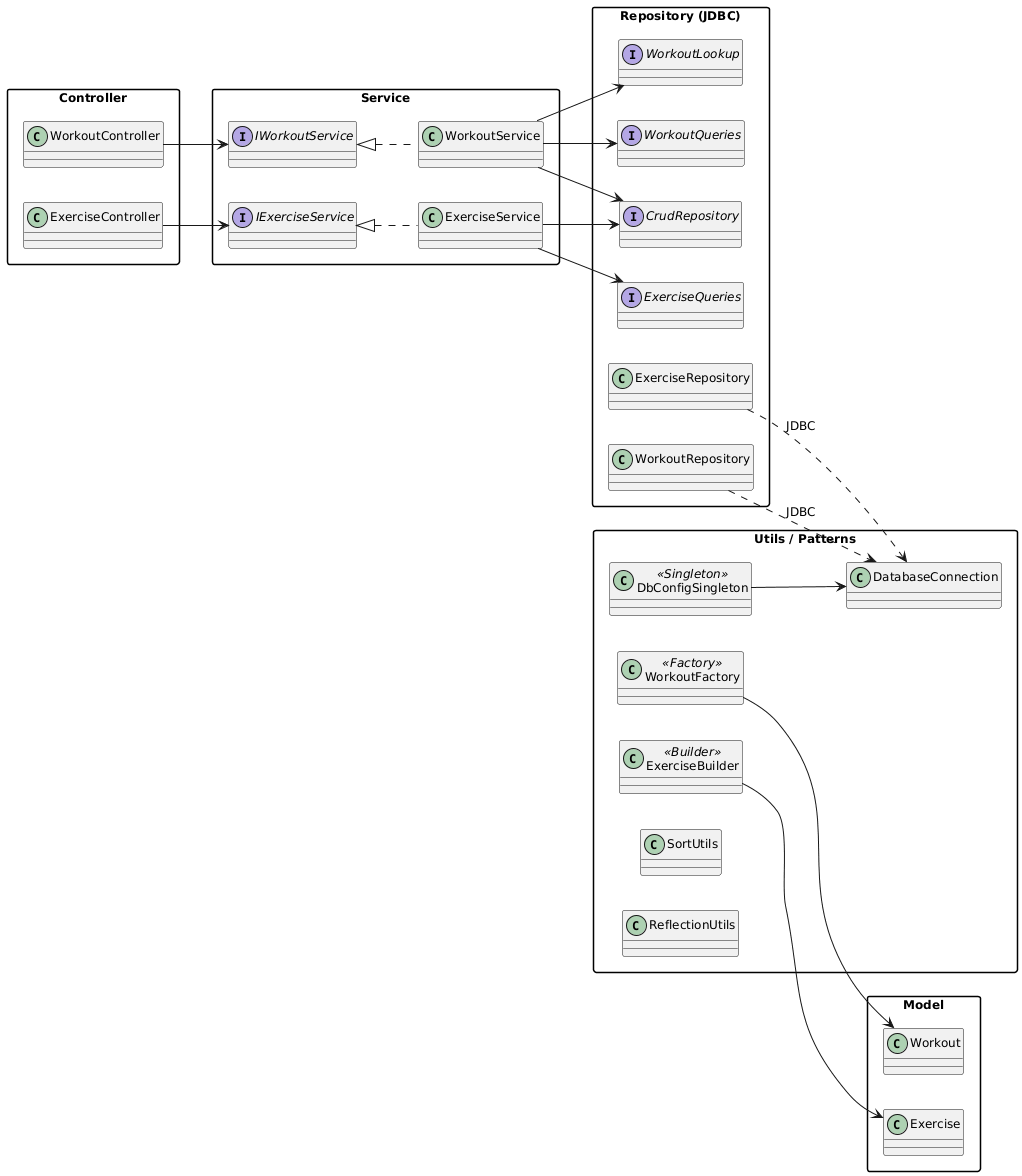

The diagram above was rendered by PlantUML. Its source (embedded in the PNG):
@startuml
left to right direction
skinparam defaultFontSize 12
skinparam packageStyle rectangle

package "Controller" {
  class WorkoutController
  class ExerciseController
}

package "Service" {
  interface IWorkoutService
  interface IExerciseService
  class WorkoutService
  class ExerciseService
}

package "Repository (JDBC)" {
  interface CrudRepository
  interface WorkoutQueries
  interface WorkoutLookup
  interface ExerciseQueries
  class WorkoutRepository
  class ExerciseRepository
}

package "Model" {
  class Workout
  class Exercise
}

package "Utils / Patterns" {
  class DatabaseConnection
  class DbConfigSingleton <<Singleton>>
  class WorkoutFactory <<Factory>>
  class ExerciseBuilder <<Builder>>
  class SortUtils
  class ReflectionUtils
}

' ===== dependency flow
WorkoutController --> IWorkoutService
ExerciseController --> IExerciseService

IWorkoutService <|.. WorkoutService
IExerciseService <|.. ExerciseService

WorkoutService --> CrudRepository
WorkoutService --> WorkoutQueries
WorkoutService --> WorkoutLookup

ExerciseService --> CrudRepository
ExerciseService --> ExerciseQueries

WorkoutRepository ..> DatabaseConnection : JDBC
ExerciseRepository ..> DatabaseConnection : JDBC

WorkoutFactory --> Workout
ExerciseBuilder --> Exercise
DbConfigSingleton --> DatabaseConnection
@enduml